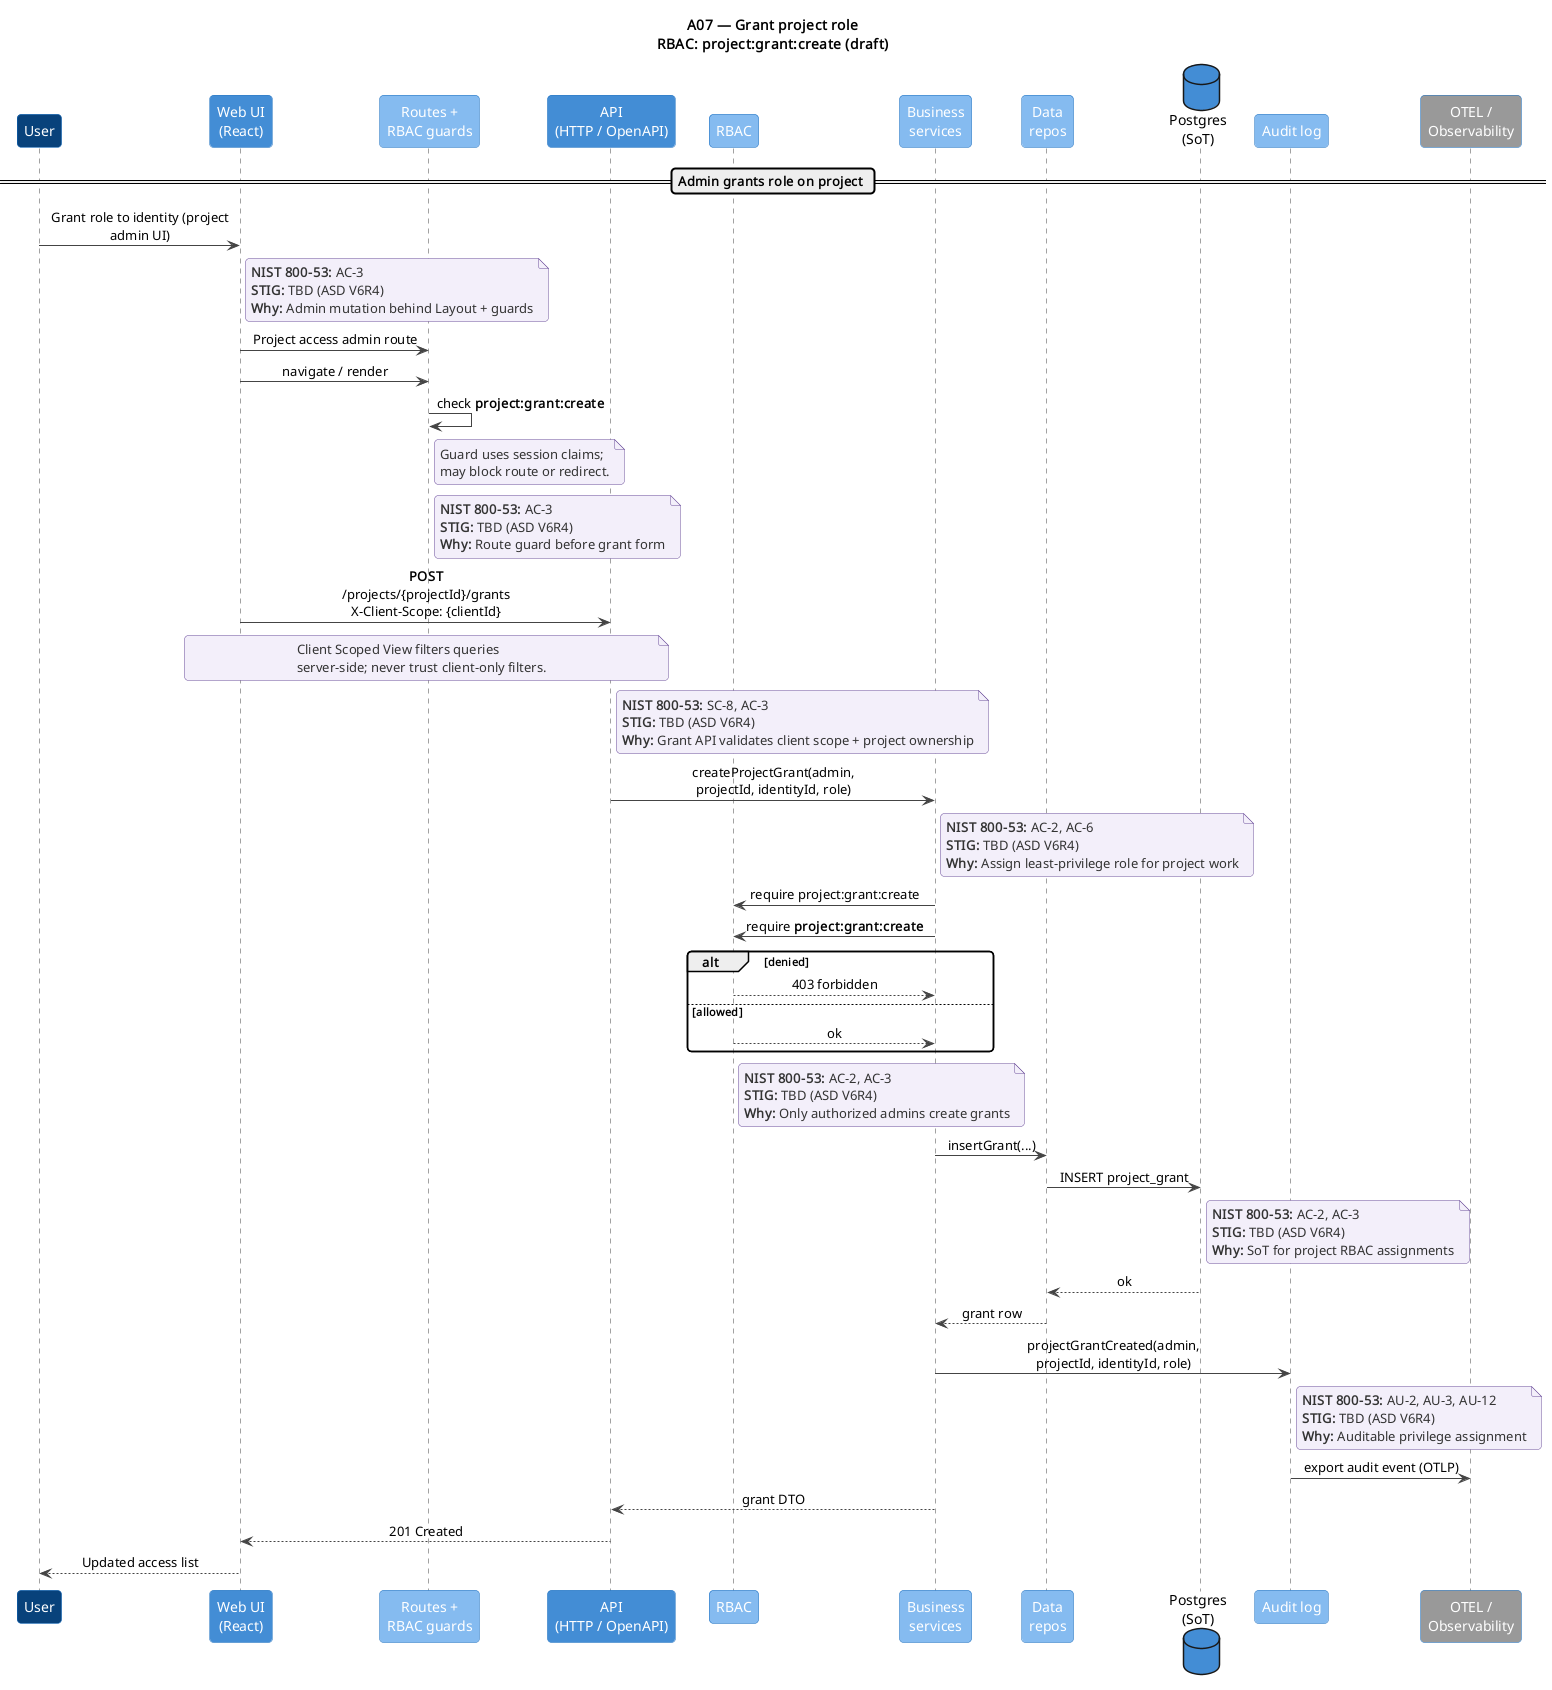

The diagram above was rendered by PlantUML. Its source (embedded in the PNG):
@startuml A07-grant-project-role
!include ../includes/C4_Sequence_Macros.puml

title A07 — Grant project role\nRBAC: project:grant:create (draft)

C4Seq_User()
C4Seq_WebUI()
C4Seq_RouteGuard()
C4Seq_API()
C4Seq_RBAC()
C4Seq_Business()
C4Seq_Data()
C4Seq_Postgres()
C4Seq_Audit()
C4Seq_OTEL()

== Admin grants role on project ==

seqUser -> seqWebUI : Grant role to identity (project admin UI)
ControlNote(seqWebUI, "AC-3", "TBD (ASD V6R4)", "Admin mutation behind Layout + guards")

seqWebUI -> seqRouteGuard : Project access admin route
RbacRouteGuard("project:grant:create")
ControlNote(seqRouteGuard, "AC-3", "TBD (ASD V6R4)", "Route guard before grant form")

ClientScopedQuery("POST", "/projects/{projectId}/grants")
ControlNote(seqAPI, "SC-8, AC-3", "TBD (ASD V6R4)", "Grant API validates client scope + project ownership")

seqAPI -> seqBusiness : createProjectGrant(admin, projectId, identityId, role)
ControlNote(seqBusiness, "AC-2, AC-6", "TBD (ASD V6R4)", "Assign least-privilege role for project work")

seqBusiness -> seqRBAC : require project:grant:create
RbacCheck("project:grant:create")
ControlNote(seqRBAC, "AC-2, AC-3", "TBD (ASD V6R4)", "Only authorized admins create grants")

seqBusiness -> seqData : insertGrant(...)
seqData -> seqPostgres : INSERT project_grant
ControlNote(seqPostgres, "AC-2, AC-3", "TBD (ASD V6R4)", "SoT for project RBAC assignments")

seqPostgres --> seqData : ok
seqData --> seqBusiness : grant row

seqBusiness -> seqAudit : projectGrantCreated(admin, projectId, identityId, role)
ControlNote(seqAudit, "AU-2, AU-3, AU-12", "TBD (ASD V6R4)", "Auditable privilege assignment")
seqAudit -> seqOTEL : export audit event (OTLP)

seqBusiness --> seqAPI : grant DTO
seqAPI --> seqWebUI : 201 Created
seqWebUI --> seqUser : Updated access list

@enduml